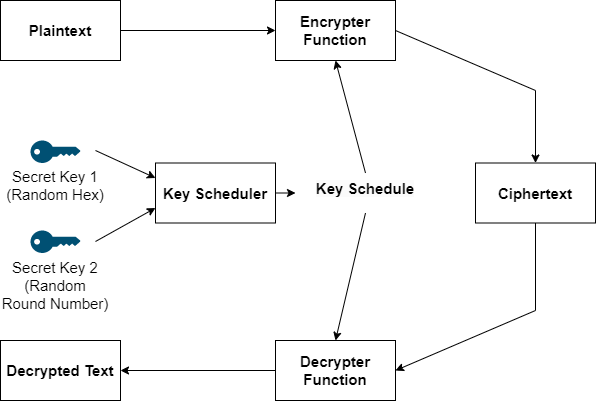

The diagram above was exported from draw.io. Its source (the exported page's mxGraphModel, read from the mxfile embedded in the PNG):
<mxGraphModel dx="1434" dy="806" grid="1" gridSize="10" guides="1" tooltips="1" connect="1" arrows="1" fold="1" page="1" pageScale="1" pageWidth="827" pageHeight="1169" math="0" shadow="0">
  <root>
    <mxCell id="0" />
    <mxCell id="1" parent="0" />
    <mxCell id="O3pN5JbkwAvi_tLEmZ4g-1" value="&lt;b&gt;&lt;font style=&quot;font-size: 15px;&quot;&gt;Plaintext&lt;/font&gt;&lt;/b&gt;" style="rounded=0;whiteSpace=wrap;html=1;" vertex="1" parent="1">
      <mxGeometry x="85" y="200" width="120" height="60" as="geometry" />
    </mxCell>
    <mxCell id="O3pN5JbkwAvi_tLEmZ4g-3" value="" style="endArrow=classic;html=1;rounded=0;fontSize=15;exitX=1;exitY=0.5;exitDx=0;exitDy=0;entryX=0;entryY=0.5;entryDx=0;entryDy=0;" edge="1" parent="1" source="O3pN5JbkwAvi_tLEmZ4g-1" target="O3pN5JbkwAvi_tLEmZ4g-13">
      <mxGeometry width="50" height="50" relative="1" as="geometry">
        <mxPoint x="390" y="440" as="sourcePoint" />
        <mxPoint x="360" y="280" as="targetPoint" />
      </mxGeometry>
    </mxCell>
    <mxCell id="O3pN5JbkwAvi_tLEmZ4g-4" value="" style="points=[[0,0.5,0],[0.24,0,0],[0.5,0.28,0],[0.995,0.475,0],[0.5,0.72,0],[0.24,1,0]];verticalLabelPosition=bottom;sketch=0;html=1;verticalAlign=top;aspect=fixed;align=center;pointerEvents=1;shape=mxgraph.cisco19.key;fillColor=#005073;strokeColor=none;fontSize=15;" vertex="1" parent="1">
      <mxGeometry x="115" y="340" width="50" height="22.5" as="geometry" />
    </mxCell>
    <mxCell id="O3pN5JbkwAvi_tLEmZ4g-5" value="" style="points=[[0,0.5,0],[0.24,0,0],[0.5,0.28,0],[0.995,0.475,0],[0.5,0.72,0],[0.24,1,0]];verticalLabelPosition=bottom;sketch=0;html=1;verticalAlign=top;aspect=fixed;align=center;pointerEvents=1;shape=mxgraph.cisco19.key;fillColor=#005073;strokeColor=none;fontSize=15;" vertex="1" parent="1">
      <mxGeometry x="115" y="430" width="50" height="22.5" as="geometry" />
    </mxCell>
    <mxCell id="O3pN5JbkwAvi_tLEmZ4g-6" value="Secret Key 1 (Random Hex)" style="text;html=1;strokeColor=none;fillColor=none;align=center;verticalAlign=middle;whiteSpace=wrap;rounded=0;fontSize=15;" vertex="1" parent="1">
      <mxGeometry x="85" y="370" width="110" height="30" as="geometry" />
    </mxCell>
    <mxCell id="O3pN5JbkwAvi_tLEmZ4g-8" value="Secret Key 2 (Random Round Number)" style="text;html=1;strokeColor=none;fillColor=none;align=center;verticalAlign=middle;whiteSpace=wrap;rounded=0;fontSize=15;" vertex="1" parent="1">
      <mxGeometry x="85" y="470" width="110" height="30" as="geometry" />
    </mxCell>
    <mxCell id="O3pN5JbkwAvi_tLEmZ4g-9" value="&lt;b&gt;Key Scheduler&lt;/b&gt;" style="rounded=0;whiteSpace=wrap;html=1;fontSize=15;" vertex="1" parent="1">
      <mxGeometry x="240" y="362.5" width="120" height="60" as="geometry" />
    </mxCell>
    <mxCell id="O3pN5JbkwAvi_tLEmZ4g-11" value="" style="endArrow=classic;html=1;rounded=0;fontSize=15;entryX=0;entryY=0.75;entryDx=0;entryDy=0;" edge="1" parent="1" target="O3pN5JbkwAvi_tLEmZ4g-9">
      <mxGeometry width="50" height="50" relative="1" as="geometry">
        <mxPoint x="180" y="441" as="sourcePoint" />
        <mxPoint x="260" y="460" as="targetPoint" />
      </mxGeometry>
    </mxCell>
    <mxCell id="O3pN5JbkwAvi_tLEmZ4g-12" value="" style="endArrow=classic;html=1;rounded=0;fontSize=15;entryX=0;entryY=0.25;entryDx=0;entryDy=0;" edge="1" parent="1" target="O3pN5JbkwAvi_tLEmZ4g-9">
      <mxGeometry width="50" height="50" relative="1" as="geometry">
        <mxPoint x="180" y="350" as="sourcePoint" />
        <mxPoint x="340" y="300" as="targetPoint" />
      </mxGeometry>
    </mxCell>
    <mxCell id="O3pN5JbkwAvi_tLEmZ4g-13" value="&lt;b&gt;&lt;font style=&quot;font-size: 15px;&quot;&gt;Encrypter Function&lt;/font&gt;&lt;/b&gt;" style="rounded=0;whiteSpace=wrap;html=1;" vertex="1" parent="1">
      <mxGeometry x="360" y="200" width="120" height="60" as="geometry" />
    </mxCell>
    <mxCell id="O3pN5JbkwAvi_tLEmZ4g-14" value="&lt;b&gt;&lt;font style=&quot;font-size: 15px;&quot;&gt;Ciphertext&lt;/font&gt;&lt;/b&gt;" style="rounded=0;whiteSpace=wrap;html=1;" vertex="1" parent="1">
      <mxGeometry x="560" y="362.5" width="120" height="60" as="geometry" />
    </mxCell>
    <mxCell id="O3pN5JbkwAvi_tLEmZ4g-15" value="&lt;b style=&quot;border-color: var(--border-color);&quot;&gt;&lt;font style=&quot;border-color: var(--border-color); font-size: 15px;&quot;&gt;Decrypter Function&lt;/font&gt;&lt;/b&gt;" style="rounded=0;whiteSpace=wrap;html=1;" vertex="1" parent="1">
      <mxGeometry x="360" y="540" width="120" height="60" as="geometry" />
    </mxCell>
    <mxCell id="O3pN5JbkwAvi_tLEmZ4g-16" value="" style="endArrow=classic;html=1;rounded=0;fontSize=15;exitX=1;exitY=0.5;exitDx=0;exitDy=0;entryX=0.5;entryY=0;entryDx=0;entryDy=0;" edge="1" parent="1" source="O3pN5JbkwAvi_tLEmZ4g-13" target="O3pN5JbkwAvi_tLEmZ4g-14">
      <mxGeometry width="50" height="50" relative="1" as="geometry">
        <mxPoint x="210" y="300" as="sourcePoint" />
        <mxPoint x="370" y="300" as="targetPoint" />
        <Array as="points">
          <mxPoint x="620" y="290" />
        </Array>
      </mxGeometry>
    </mxCell>
    <mxCell id="O3pN5JbkwAvi_tLEmZ4g-17" value="" style="endArrow=classic;html=1;rounded=0;fontSize=15;exitX=0.5;exitY=1;exitDx=0;exitDy=0;entryX=1;entryY=0.5;entryDx=0;entryDy=0;" edge="1" parent="1" source="O3pN5JbkwAvi_tLEmZ4g-14" target="O3pN5JbkwAvi_tLEmZ4g-15">
      <mxGeometry width="50" height="50" relative="1" as="geometry">
        <mxPoint x="490" y="300" as="sourcePoint" />
        <mxPoint x="670" y="500" as="targetPoint" />
        <Array as="points">
          <mxPoint x="620" y="510" />
        </Array>
      </mxGeometry>
    </mxCell>
    <mxCell id="O3pN5JbkwAvi_tLEmZ4g-18" value="&lt;b style=&quot;border-color: var(--border-color);&quot;&gt;&lt;font style=&quot;border-color: var(--border-color); font-size: 15px;&quot;&gt;Decrypted Text&lt;/font&gt;&lt;/b&gt;" style="rounded=0;whiteSpace=wrap;html=1;" vertex="1" parent="1">
      <mxGeometry x="85" y="540" width="120" height="60" as="geometry" />
    </mxCell>
    <mxCell id="O3pN5JbkwAvi_tLEmZ4g-19" value="" style="endArrow=classic;html=1;rounded=0;fontSize=15;exitX=0;exitY=0.5;exitDx=0;exitDy=0;entryX=1;entryY=0.5;entryDx=0;entryDy=0;" edge="1" parent="1" source="O3pN5JbkwAvi_tLEmZ4g-15" target="O3pN5JbkwAvi_tLEmZ4g-18">
      <mxGeometry width="50" height="50" relative="1" as="geometry">
        <mxPoint x="215" y="240" as="sourcePoint" />
        <mxPoint x="370" y="240" as="targetPoint" />
      </mxGeometry>
    </mxCell>
    <mxCell id="O3pN5JbkwAvi_tLEmZ4g-20" value="" style="endArrow=classic;html=1;rounded=0;fontSize=15;exitX=0.5;exitY=0;exitDx=0;exitDy=0;entryX=0.5;entryY=1;entryDx=0;entryDy=0;startArrow=none;" edge="1" parent="1" source="O3pN5JbkwAvi_tLEmZ4g-22" target="O3pN5JbkwAvi_tLEmZ4g-13">
      <mxGeometry width="50" height="50" relative="1" as="geometry">
        <mxPoint x="215" y="240" as="sourcePoint" />
        <mxPoint x="370" y="240" as="targetPoint" />
        <Array as="points" />
      </mxGeometry>
    </mxCell>
    <mxCell id="O3pN5JbkwAvi_tLEmZ4g-22" value="&lt;b style=&quot;border-color: var(--border-color); color: rgb(0, 0, 0); font-family: Helvetica; font-size: 15px; font-style: normal; font-variant-ligatures: normal; font-variant-caps: normal; letter-spacing: normal; orphans: 2; text-indent: 0px; text-transform: none; widows: 2; word-spacing: 0px; -webkit-text-stroke-width: 0px; background-color: rgb(251, 251, 251); text-decoration-thickness: initial; text-decoration-style: initial; text-decoration-color: initial;&quot;&gt;Key Schedule&lt;/b&gt;" style="text;whiteSpace=wrap;html=1;fontSize=15;align=center;" vertex="1" parent="1">
      <mxGeometry x="380" y="372.5" width="140" height="40" as="geometry" />
    </mxCell>
    <mxCell id="O3pN5JbkwAvi_tLEmZ4g-24" value="" style="endArrow=classic;html=1;rounded=0;fontSize=15;exitX=1;exitY=0.5;exitDx=0;exitDy=0;entryX=0;entryY=0.5;entryDx=0;entryDy=0;startArrow=none;" edge="1" parent="1" source="O3pN5JbkwAvi_tLEmZ4g-9" target="O3pN5JbkwAvi_tLEmZ4g-22">
      <mxGeometry width="50" height="50" relative="1" as="geometry">
        <mxPoint x="460" y="382.5" as="sourcePoint" />
        <mxPoint x="430" y="270" as="targetPoint" />
        <Array as="points" />
      </mxGeometry>
    </mxCell>
    <mxCell id="O3pN5JbkwAvi_tLEmZ4g-25" value="" style="endArrow=classic;html=1;rounded=0;fontSize=15;exitX=0.5;exitY=1;exitDx=0;exitDy=0;entryX=0.5;entryY=0;entryDx=0;entryDy=0;startArrow=none;" edge="1" parent="1" source="O3pN5JbkwAvi_tLEmZ4g-22" target="O3pN5JbkwAvi_tLEmZ4g-15">
      <mxGeometry width="50" height="50" relative="1" as="geometry">
        <mxPoint x="460" y="382.5" as="sourcePoint" />
        <mxPoint x="430" y="270" as="targetPoint" />
        <Array as="points" />
      </mxGeometry>
    </mxCell>
  </root>
</mxGraphModel>